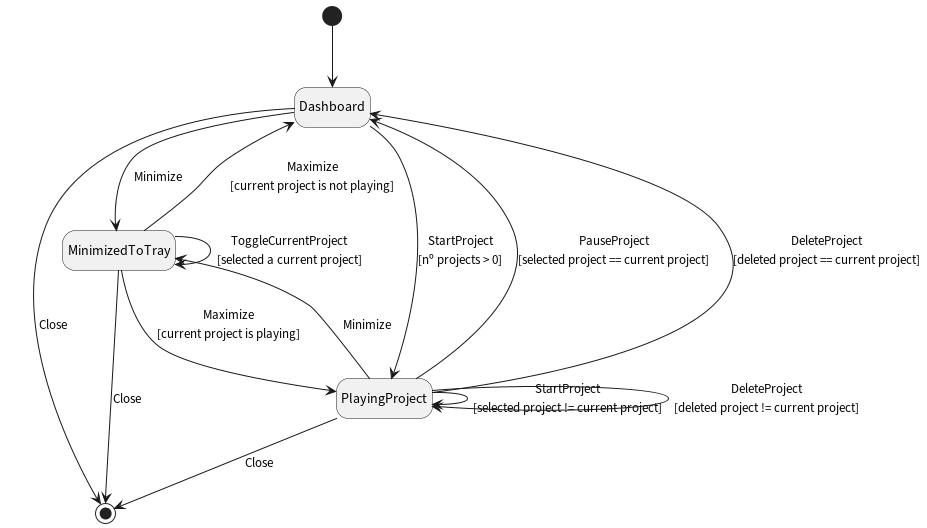

The diagram above was rendered by PlantUML. Its source (embedded in the PNG):
@startuml
hide empty description

[*] --> Dashboard

Dashboard --> [*] : Close
Dashboard --> MinimizedToTray : Minimize
Dashboard --> PlayingProject : StartProject\n[nº projects > 0]

PlayingProject --> [*] : Close
PlayingProject --> MinimizedToTray : Minimize
PlayingProject --> Dashboard : PauseProject\n[selected project == current project]
PlayingProject --> PlayingProject : StartProject\n[selected project != current project]
PlayingProject --> Dashboard : DeleteProject\n[deleted project == current project]
PlayingProject --> PlayingProject : DeleteProject\n[deleted project != current project]

MinimizedToTray --> Dashboard : Maximize\n[current project is not playing]
MinimizedToTray --> PlayingProject : Maximize\n[current project is playing]
MinimizedToTray --> MinimizedToTray : ToggleCurrentProject\n[selected a current project]
MinimizedToTray --> [*] : Close

@enduml